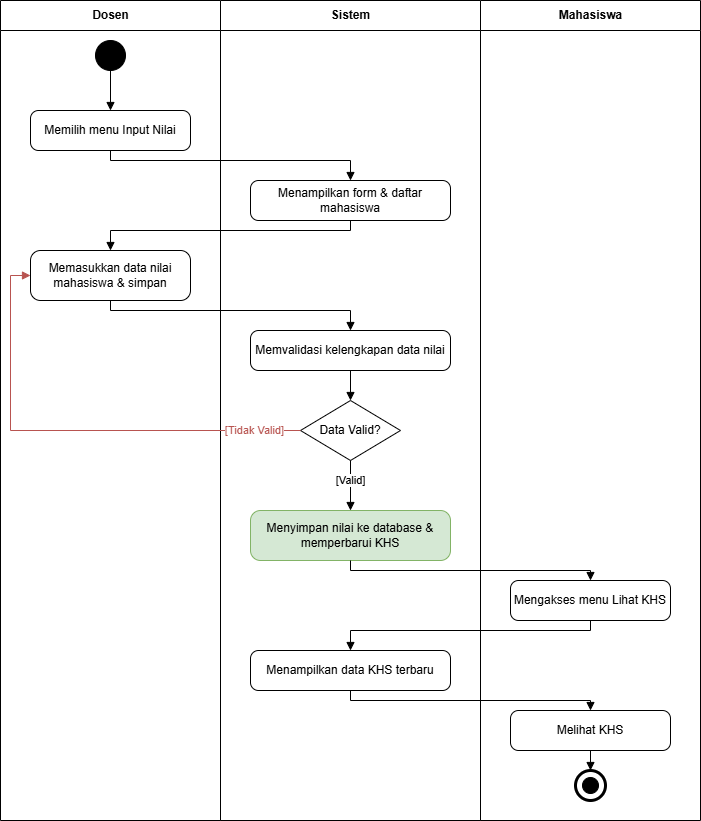

The diagram above was exported from draw.io. Its source (the exported page's mxGraphModel, read from the mxfile embedded in the PNG):
<mxGraphModel dx="1153" dy="661" grid="1" gridSize="10" guides="1" tooltips="1" connect="1" arrows="1" fold="1" page="1" pageScale="1" pageWidth="850" pageHeight="1100" math="0" shadow="0">
  <root>
    <mxCell id="0" />
    <mxCell id="1" parent="0" />
    <mxCell id="laneDosen" parent="1" style="swimlane;html=1;fontStyle=1;startSize=30;horizontal=1;fillColor=#ffffff;strokeColor=#000000;collapsible=0;" value="Dosen" vertex="1">
      <mxGeometry height="820" width="220" x="40" y="40" as="geometry" />
    </mxCell>
    <mxCell id="laneSistem" parent="1" style="swimlane;html=1;fontStyle=1;startSize=30;horizontal=1;fillColor=#ffffff;strokeColor=#000000;collapsible=0;" value="Sistem" vertex="1">
      <mxGeometry height="820" width="260" x="260" y="40" as="geometry" />
    </mxCell>
    <mxCell id="laneMahasiswa" parent="1" style="swimlane;html=1;fontStyle=1;startSize=30;horizontal=1;fillColor=#ffffff;strokeColor=#000000;collapsible=0;" value="Mahasiswa" vertex="1">
      <mxGeometry height="820" width="220" x="520" y="40" as="geometry" />
    </mxCell>
    <mxCell id="startNode" parent="1" style="ellipse;whiteSpace=wrap;html=1;aspect=fixed;fillColor=#000000;strokeColor=#000000;" value="" vertex="1">
      <mxGeometry height="30" width="30" x="135" y="80" as="geometry" />
    </mxCell>
    <mxCell id="a1" parent="1" style="rounded=1;whiteSpace=wrap;html=1;arcSize=20;fontSize=12;fillColor=#ffffff;strokeColor=#000000;" value="Memilih menu Input Nilai" vertex="1">
      <mxGeometry height="40" width="160" x="70" y="150" as="geometry" />
    </mxCell>
    <mxCell id="a2" parent="1" style="rounded=1;whiteSpace=wrap;html=1;arcSize=20;fontSize=12;fillColor=#ffffff;strokeColor=#000000;" value="Menampilkan form &amp; daftar mahasiswa" vertex="1">
      <mxGeometry height="40" width="200" x="290" y="220" as="geometry" />
    </mxCell>
    <mxCell id="a3" parent="1" style="rounded=1;whiteSpace=wrap;html=1;arcSize=20;fontSize=12;fillColor=#ffffff;strokeColor=#000000;" value="Memasukkan data nilai mahasiswa &amp; simpan" vertex="1">
      <mxGeometry height="50" width="160" x="70" y="290" as="geometry" />
    </mxCell>
    <mxCell id="a4" parent="1" style="rounded=1;whiteSpace=wrap;html=1;arcSize=20;fontSize=12;fillColor=#ffffff;strokeColor=#000000;" value="Memvalidasi kelengkapan data nilai" vertex="1">
      <mxGeometry height="40" width="200" x="290" y="370" as="geometry" />
    </mxCell>
    <mxCell id="d1" parent="1" style="rhombus;whiteSpace=wrap;html=1;fontSize=12;fillColor=#ffffff;strokeColor=#000000;" value="Data Valid?" vertex="1">
      <mxGeometry height="60" width="100" x="340" y="440" as="geometry" />
    </mxCell>
    <mxCell id="a5" parent="1" style="rounded=1;whiteSpace=wrap;html=1;arcSize=20;fontSize=12;fillColor=#d5e8d4;strokeColor=#82b366;" value="Menyimpan nilai ke database &amp; memperbarui KHS" vertex="1">
      <mxGeometry height="50" width="200" x="290" y="550" as="geometry" />
    </mxCell>
    <mxCell id="a6" parent="1" style="rounded=1;whiteSpace=wrap;html=1;arcSize=20;fontSize=12;fillColor=#ffffff;strokeColor=#000000;" value="Mengakses menu Lihat KHS" vertex="1">
      <mxGeometry height="40" width="160" x="550" y="620" as="geometry" />
    </mxCell>
    <mxCell id="a7" parent="1" style="rounded=1;whiteSpace=wrap;html=1;arcSize=20;fontSize=12;fillColor=#ffffff;strokeColor=#000000;" value="Menampilkan data KHS terbaru" vertex="1">
      <mxGeometry height="40" width="200" x="290" y="690" as="geometry" />
    </mxCell>
    <mxCell id="a8" parent="1" style="rounded=1;whiteSpace=wrap;html=1;arcSize=20;fontSize=12;fillColor=#ffffff;strokeColor=#000000;" value="Melihat KHS" vertex="1">
      <mxGeometry height="40" width="160" x="550" y="750" as="geometry" />
    </mxCell>
    <mxCell id="endNodeOuter" parent="1" style="ellipse;whiteSpace=wrap;html=1;aspect=fixed;fillColor=#ffffff;strokeColor=#000000;strokeWidth=3;" value="" vertex="1">
      <mxGeometry height="30" width="30" x="615" y="810" as="geometry" />
    </mxCell>
    <mxCell id="endNodeInner" parent="1" style="ellipse;whiteSpace=wrap;html=1;aspect=fixed;fillColor=#000000;strokeColor=#000000;" value="" vertex="1">
      <mxGeometry height="16" width="16" x="622" y="817" as="geometry" />
    </mxCell>
    <mxCell id="e1" edge="1" parent="1" source="startNode" style="edgeStyle=orthogonalEdgeStyle;rounded=0;html=1;endArrow=block;endFill=1;strokeColor=#000000;" target="a1">
      <mxGeometry relative="1" as="geometry" />
    </mxCell>
    <mxCell id="e2" edge="1" parent="1" source="a1" style="edgeStyle=orthogonalEdgeStyle;rounded=0;html=1;endArrow=block;endFill=1;strokeColor=#000000;" target="a2">
      <mxGeometry relative="1" as="geometry">
        <Array as="points">
          <mxPoint x="150" y="200" />
          <mxPoint x="390" y="200" />
        </Array>
      </mxGeometry>
    </mxCell>
    <mxCell id="e3" edge="1" parent="1" source="a2" style="edgeStyle=orthogonalEdgeStyle;rounded=0;html=1;endArrow=block;endFill=1;strokeColor=#000000;" target="a3">
      <mxGeometry relative="1" as="geometry">
        <Array as="points">
          <mxPoint x="390" y="270" />
          <mxPoint x="150" y="270" />
        </Array>
      </mxGeometry>
    </mxCell>
    <mxCell id="e4" edge="1" parent="1" source="a3" style="edgeStyle=orthogonalEdgeStyle;rounded=0;html=1;endArrow=block;endFill=1;strokeColor=#000000;" target="a4">
      <mxGeometry relative="1" as="geometry">
        <Array as="points">
          <mxPoint x="150" y="350" />
          <mxPoint x="390" y="350" />
        </Array>
      </mxGeometry>
    </mxCell>
    <mxCell id="e5" edge="1" parent="1" source="a4" style="edgeStyle=orthogonalEdgeStyle;rounded=0;html=1;endArrow=block;endFill=1;strokeColor=#000000;" target="d1">
      <mxGeometry relative="1" as="geometry" />
    </mxCell>
    <mxCell id="e6" edge="1" parent="1" source="d1" style="edgeStyle=orthogonalEdgeStyle;rounded=0;html=1;endArrow=block;endFill=1;strokeColor=#b85450;fontColor=#b85450;exitX=0;exitY=0.5;entryX=0;entryY=0.5;" target="a3" value="[Tidak Valid]">
      <mxGeometry relative="1" x="-0.8" as="geometry">
        <mxPoint as="offset" />
        <Array as="points">
          <mxPoint x="50" y="470" />
          <mxPoint x="50" y="315" />
        </Array>
      </mxGeometry>
    </mxCell>
    <mxCell id="e7" edge="1" parent="1" source="d1" style="edgeStyle=orthogonalEdgeStyle;rounded=0;html=1;endArrow=block;endFill=1;strokeColor=#000000;exitX=0.5;exitY=1;entryX=0.5;entryY=0;" target="a5" value="[Valid]">
      <mxGeometry relative="1" x="-0.2" as="geometry">
        <mxPoint as="offset" />
      </mxGeometry>
    </mxCell>
    <mxCell id="e8" edge="1" parent="1" source="a5" style="edgeStyle=orthogonalEdgeStyle;rounded=0;html=1;endArrow=block;endFill=1;strokeColor=#000000;" target="a6">
      <mxGeometry relative="1" as="geometry">
        <Array as="points">
          <mxPoint x="390" y="610" />
          <mxPoint x="630" y="610" />
        </Array>
      </mxGeometry>
    </mxCell>
    <mxCell id="e9" edge="1" parent="1" source="a6" style="edgeStyle=orthogonalEdgeStyle;rounded=0;html=1;endArrow=block;endFill=1;strokeColor=#000000;" target="a7">
      <mxGeometry relative="1" as="geometry">
        <Array as="points">
          <mxPoint x="630" y="670" />
          <mxPoint x="390" y="670" />
        </Array>
      </mxGeometry>
    </mxCell>
    <mxCell id="e10" edge="1" parent="1" source="a7" style="edgeStyle=orthogonalEdgeStyle;rounded=0;html=1;endArrow=block;endFill=1;strokeColor=#000000;" target="a8">
      <mxGeometry relative="1" as="geometry">
        <Array as="points">
          <mxPoint x="390" y="740" />
          <mxPoint x="630" y="740" />
        </Array>
      </mxGeometry>
    </mxCell>
    <mxCell id="e11" edge="1" parent="1" source="a8" style="edgeStyle=orthogonalEdgeStyle;rounded=0;html=1;endArrow=block;endFill=1;strokeColor=#000000;" target="endNodeOuter">
      <mxGeometry relative="1" as="geometry" />
    </mxCell>
  </root>
</mxGraphModel>